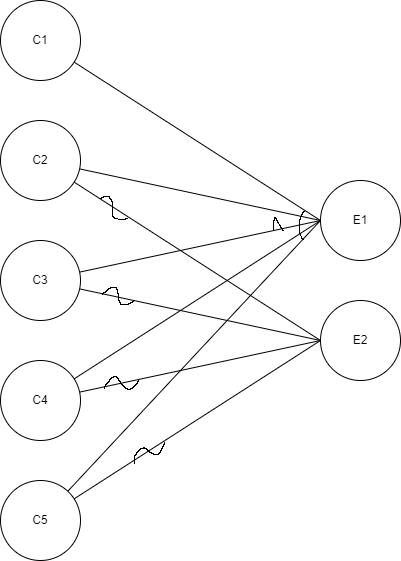

The diagram above was exported from draw.io. Its source (the exported page's mxGraphModel, read from the mxfile embedded in the PNG):
<mxGraphModel dx="1038" dy="585" grid="1" gridSize="10" guides="1" tooltips="1" connect="1" arrows="1" fold="1" page="1" pageScale="1" pageWidth="850" pageHeight="1100" math="0" shadow="0">
  <root>
    <mxCell id="0" />
    <mxCell id="1" parent="0" />
    <mxCell id="parenYyO0CWoZd5fCMHj-9" style="edgeStyle=none;rounded=0;orthogonalLoop=1;jettySize=auto;html=1;entryX=0;entryY=0.5;entryDx=0;entryDy=0;endArrow=none;endFill=0;" edge="1" parent="1" source="parenYyO0CWoZd5fCMHj-1" target="parenYyO0CWoZd5fCMHj-6">
      <mxGeometry relative="1" as="geometry" />
    </mxCell>
    <mxCell id="parenYyO0CWoZd5fCMHj-1" value="C1" style="ellipse;whiteSpace=wrap;html=1;aspect=fixed;" vertex="1" parent="1">
      <mxGeometry x="40" y="40" width="80" height="80" as="geometry" />
    </mxCell>
    <mxCell id="parenYyO0CWoZd5fCMHj-10" style="edgeStyle=none;rounded=0;orthogonalLoop=1;jettySize=auto;html=1;entryX=0;entryY=0.5;entryDx=0;entryDy=0;endArrow=none;endFill=0;" edge="1" parent="1" source="parenYyO0CWoZd5fCMHj-2" target="parenYyO0CWoZd5fCMHj-6">
      <mxGeometry relative="1" as="geometry" />
    </mxCell>
    <mxCell id="parenYyO0CWoZd5fCMHj-14" style="edgeStyle=none;rounded=0;orthogonalLoop=1;jettySize=auto;html=1;entryX=0;entryY=0.5;entryDx=0;entryDy=0;endArrow=none;endFill=0;" edge="1" parent="1" source="parenYyO0CWoZd5fCMHj-2" target="parenYyO0CWoZd5fCMHj-7">
      <mxGeometry relative="1" as="geometry" />
    </mxCell>
    <mxCell id="parenYyO0CWoZd5fCMHj-2" value="C2" style="ellipse;whiteSpace=wrap;html=1;aspect=fixed;" vertex="1" parent="1">
      <mxGeometry x="40" y="160" width="80" height="80" as="geometry" />
    </mxCell>
    <mxCell id="parenYyO0CWoZd5fCMHj-11" style="edgeStyle=none;rounded=0;orthogonalLoop=1;jettySize=auto;html=1;entryX=0;entryY=0.5;entryDx=0;entryDy=0;endArrow=none;endFill=0;" edge="1" parent="1" source="parenYyO0CWoZd5fCMHj-3" target="parenYyO0CWoZd5fCMHj-6">
      <mxGeometry relative="1" as="geometry" />
    </mxCell>
    <mxCell id="parenYyO0CWoZd5fCMHj-15" style="edgeStyle=none;rounded=0;orthogonalLoop=1;jettySize=auto;html=1;entryX=0;entryY=0.5;entryDx=0;entryDy=0;endArrow=none;endFill=0;" edge="1" parent="1" source="parenYyO0CWoZd5fCMHj-3" target="parenYyO0CWoZd5fCMHj-7">
      <mxGeometry relative="1" as="geometry" />
    </mxCell>
    <mxCell id="parenYyO0CWoZd5fCMHj-3" value="C3" style="ellipse;whiteSpace=wrap;html=1;aspect=fixed;" vertex="1" parent="1">
      <mxGeometry x="40" y="280" width="80" height="80" as="geometry" />
    </mxCell>
    <mxCell id="parenYyO0CWoZd5fCMHj-12" style="edgeStyle=none;rounded=0;orthogonalLoop=1;jettySize=auto;html=1;entryX=0;entryY=0.5;entryDx=0;entryDy=0;endArrow=none;endFill=0;" edge="1" parent="1" source="parenYyO0CWoZd5fCMHj-4" target="parenYyO0CWoZd5fCMHj-6">
      <mxGeometry relative="1" as="geometry" />
    </mxCell>
    <mxCell id="parenYyO0CWoZd5fCMHj-16" style="edgeStyle=none;rounded=0;orthogonalLoop=1;jettySize=auto;html=1;endArrow=none;endFill=0;" edge="1" parent="1" source="parenYyO0CWoZd5fCMHj-4">
      <mxGeometry relative="1" as="geometry">
        <mxPoint x="360" y="380" as="targetPoint" />
      </mxGeometry>
    </mxCell>
    <mxCell id="parenYyO0CWoZd5fCMHj-4" value="C4" style="ellipse;whiteSpace=wrap;html=1;aspect=fixed;" vertex="1" parent="1">
      <mxGeometry x="40" y="400" width="80" height="80" as="geometry" />
    </mxCell>
    <mxCell id="parenYyO0CWoZd5fCMHj-13" style="edgeStyle=none;rounded=0;orthogonalLoop=1;jettySize=auto;html=1;entryX=0;entryY=0.5;entryDx=0;entryDy=0;endArrow=none;endFill=0;" edge="1" parent="1" source="parenYyO0CWoZd5fCMHj-5" target="parenYyO0CWoZd5fCMHj-6">
      <mxGeometry relative="1" as="geometry" />
    </mxCell>
    <mxCell id="parenYyO0CWoZd5fCMHj-17" style="edgeStyle=none;rounded=0;orthogonalLoop=1;jettySize=auto;html=1;entryX=0;entryY=0.5;entryDx=0;entryDy=0;endArrow=none;endFill=0;" edge="1" parent="1" source="parenYyO0CWoZd5fCMHj-5" target="parenYyO0CWoZd5fCMHj-7">
      <mxGeometry relative="1" as="geometry" />
    </mxCell>
    <mxCell id="parenYyO0CWoZd5fCMHj-5" value="C5" style="ellipse;whiteSpace=wrap;html=1;aspect=fixed;" vertex="1" parent="1">
      <mxGeometry x="40" y="520" width="80" height="80" as="geometry" />
    </mxCell>
    <mxCell id="parenYyO0CWoZd5fCMHj-6" value="E1" style="ellipse;whiteSpace=wrap;html=1;aspect=fixed;" vertex="1" parent="1">
      <mxGeometry x="360" y="220" width="80" height="80" as="geometry" />
    </mxCell>
    <mxCell id="parenYyO0CWoZd5fCMHj-7" value="E2" style="ellipse;whiteSpace=wrap;html=1;aspect=fixed;" vertex="1" parent="1">
      <mxGeometry x="360" y="340" width="80" height="80" as="geometry" />
    </mxCell>
  </root>
</mxGraphModel>